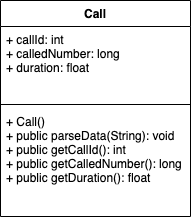

The diagram above was exported from draw.io. Its source (the exported page's mxGraphModel, read from the mxfile embedded in the PNG):
<mxGraphModel dx="638" dy="531" grid="1" gridSize="10" guides="1" tooltips="1" connect="1" arrows="1" fold="1" page="1" pageScale="1" pageWidth="827" pageHeight="1169" math="0" shadow="0">
  <root>
    <mxCell id="0" />
    <mxCell id="1" parent="0" />
    <mxCell id="2" value="Call" style="swimlane;fontStyle=1;align=center;verticalAlign=top;childLayout=stackLayout;horizontal=1;startSize=26;horizontalStack=0;resizeParent=1;resizeParentMax=0;resizeLast=0;collapsible=1;marginBottom=0;" vertex="1" parent="1">
      <mxGeometry x="330" y="230" width="190" height="216" as="geometry" />
    </mxCell>
    <mxCell id="3" value="+ callId: int&#10;+ calledNumber: long&#10;+ duration: float" style="text;strokeColor=none;fillColor=none;align=left;verticalAlign=top;spacingLeft=4;spacingRight=4;overflow=hidden;rotatable=0;points=[[0,0.5],[1,0.5]];portConstraint=eastwest;" vertex="1" parent="2">
      <mxGeometry y="26" width="190" height="74" as="geometry" />
    </mxCell>
    <mxCell id="4" value="" style="line;strokeWidth=1;fillColor=none;align=left;verticalAlign=middle;spacingTop=-1;spacingLeft=3;spacingRight=3;rotatable=0;labelPosition=right;points=[];portConstraint=eastwest;" vertex="1" parent="2">
      <mxGeometry y="100" width="190" height="8" as="geometry" />
    </mxCell>
    <mxCell id="5" value="+ Call()&#10;+ public parseData(String): void&#10;+ public getCallId(): int&#10;+ public getCalledNumber(): long&#10;+ public getDuration(): float" style="text;strokeColor=none;fillColor=none;align=left;verticalAlign=top;spacingLeft=4;spacingRight=4;overflow=hidden;rotatable=0;points=[[0,0.5],[1,0.5]];portConstraint=eastwest;" vertex="1" parent="2">
      <mxGeometry y="108" width="190" height="108" as="geometry" />
    </mxCell>
  </root>
</mxGraphModel>